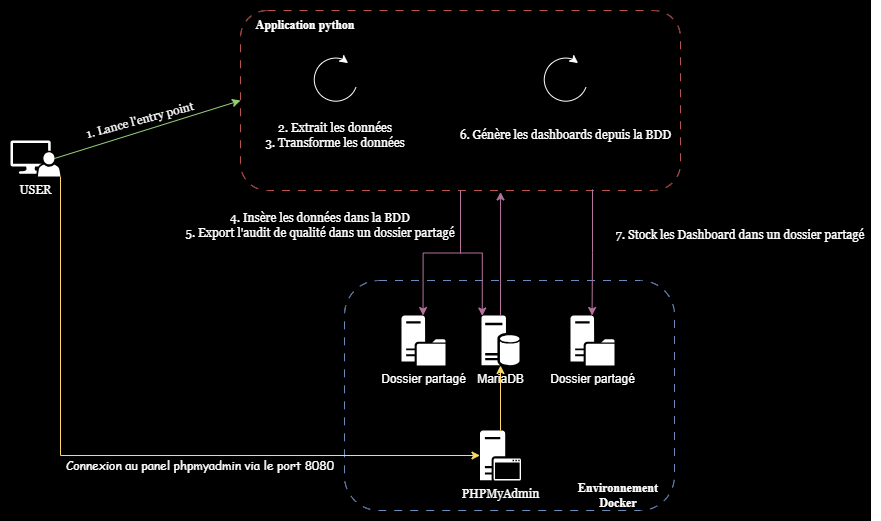

The diagram above was exported from draw.io. Its source (the exported page's mxGraphModel, read from the mxfile embedded in the PNG):
<mxGraphModel dx="1554" dy="850" grid="1" gridSize="10" guides="1" tooltips="1" connect="1" arrows="1" fold="1" page="1" pageScale="1" pageWidth="827" pageHeight="1169" math="0" shadow="0">
  <root>
    <mxCell id="0" />
    <mxCell id="1" parent="0" />
    <mxCell id="pDTlUON7UBQVAX1JOfcd-27" parent="1" style="rounded=0;whiteSpace=wrap;html=1;fillColor=#000000;" value="" vertex="1">
      <mxGeometry height="520" width="870" x="70" y="220" as="geometry" />
    </mxCell>
    <mxCell id="pDTlUON7UBQVAX1JOfcd-9" edge="1" parent="1" source="pDTlUON7UBQVAX1JOfcd-1" style="rounded=0;orthogonalLoop=1;jettySize=auto;html=1;exitX=0.88;exitY=0.5;exitDx=0;exitDy=0;exitPerimeter=0;entryX=0;entryY=0.5;entryDx=0;entryDy=0;strokeColor=#97D077;" target="pDTlUON7UBQVAX1JOfcd-2">
      <mxGeometry relative="1" as="geometry" />
    </mxCell>
    <mxCell id="pDTlUON7UBQVAX1JOfcd-1" parent="1" style="sketch=0;pointerEvents=1;shadow=0;dashed=0;html=1;strokeColor=none;labelPosition=center;verticalLabelPosition=bottom;verticalAlign=top;align=center;fillColor=#FFFFFF;shape=mxgraph.mscae.system_center.admin_console;fontColor=#FFFFFF;" value="&lt;font face=&quot;Georgia&quot;&gt;USER&lt;/font&gt;" vertex="1">
      <mxGeometry height="36" width="50" x="80" y="360" as="geometry" />
    </mxCell>
    <mxCell id="pDTlUON7UBQVAX1JOfcd-2" parent="1" style="rounded=1;whiteSpace=wrap;html=1;fillColor=none;strokeColor=#b85450;dashed=1;dashPattern=8 8;" value="" vertex="1">
      <mxGeometry height="180" width="440" x="310" y="230" as="geometry" />
    </mxCell>
    <mxCell id="pDTlUON7UBQVAX1JOfcd-3" parent="1" style="shape=mxgraph.basic.arc;html=1;startAngle=0.3;endAngle=0.1;endArrow=classic;endFill=1;strokeColor=#FFFFFF;" value="" vertex="1">
      <mxGeometry height="50" width="50" x="380" y="275" as="geometry" />
    </mxCell>
    <mxCell id="pDTlUON7UBQVAX1JOfcd-4" parent="1" style="text;html=1;whiteSpace=wrap;strokeColor=none;fillColor=none;align=center;verticalAlign=middle;rounded=0;fontFamily=Georgia;fontColor=#FFFFFF;" value="2. Extrait les données&lt;div&gt;3. Transforme les données&lt;/div&gt;" vertex="1">
      <mxGeometry height="30" width="170" x="320" y="340" as="geometry" />
    </mxCell>
    <mxCell id="pDTlUON7UBQVAX1JOfcd-7" parent="1" style="rounded=1;whiteSpace=wrap;html=1;fillColor=none;strokeColor=#6c8ebf;dashed=1;dashPattern=8 8;" value="" vertex="1">
      <mxGeometry height="230" width="330" x="414" y="500" as="geometry" />
    </mxCell>
    <mxCell id="pDTlUON7UBQVAX1JOfcd-8" parent="1" style="sketch=0;pointerEvents=1;shadow=0;dashed=0;html=1;strokeColor=none;labelPosition=center;verticalLabelPosition=bottom;verticalAlign=top;align=center;fillColor=#FFFFFF;shape=mxgraph.mscae.enterprise.database_server" value="&lt;font style=&quot;color: rgb(255, 255, 255);&quot;&gt;MariaDB&lt;/font&gt;" vertex="1">
      <mxGeometry height="50" width="38" x="551" y="535" as="geometry" />
    </mxCell>
    <mxCell id="pDTlUON7UBQVAX1JOfcd-10" parent="1" style="text;html=1;whiteSpace=wrap;strokeColor=none;fillColor=none;align=center;verticalAlign=middle;rounded=0;rotation=-15;fontFamily=Georgia;fontColor=#FFFFFF;" value="1. Lance l'entry point" vertex="1">
      <mxGeometry height="30" width="140" x="140" y="325" as="geometry" />
    </mxCell>
    <mxCell id="pDTlUON7UBQVAX1JOfcd-14" parent="1" style="sketch=0;pointerEvents=1;shadow=0;dashed=0;html=1;strokeColor=none;labelPosition=center;verticalLabelPosition=bottom;verticalAlign=top;align=center;fillColor=#FFFFFF;shape=mxgraph.mscae.system_center.distribution_point" value="&lt;font style=&quot;color: rgb(255, 255, 255);&quot;&gt;Dossier partagé&lt;/font&gt;" vertex="1">
      <mxGeometry height="50" width="44" x="471" y="535" as="geometry" />
    </mxCell>
    <mxCell id="pDTlUON7UBQVAX1JOfcd-15" edge="1" parent="1" source="pDTlUON7UBQVAX1JOfcd-2" style="edgeStyle=orthogonalEdgeStyle;rounded=0;orthogonalLoop=1;jettySize=auto;html=1;exitX=0.5;exitY=1;exitDx=0;exitDy=0;entryX=0.49;entryY=0;entryDx=0;entryDy=0;entryPerimeter=0;strokeColor=#B5739D;" target="pDTlUON7UBQVAX1JOfcd-14">
      <mxGeometry relative="1" as="geometry" />
    </mxCell>
    <mxCell id="pDTlUON7UBQVAX1JOfcd-16" edge="1" parent="1" source="pDTlUON7UBQVAX1JOfcd-2" style="edgeStyle=orthogonalEdgeStyle;rounded=0;orthogonalLoop=1;jettySize=auto;html=1;exitX=0.5;exitY=1;exitDx=0;exitDy=0;entryX=0.02;entryY=0.01;entryDx=0;entryDy=0;entryPerimeter=0;strokeColor=#B5739D;" target="pDTlUON7UBQVAX1JOfcd-8">
      <mxGeometry relative="1" as="geometry" />
    </mxCell>
    <mxCell id="pDTlUON7UBQVAX1JOfcd-17" parent="1" style="text;html=1;whiteSpace=wrap;strokeColor=none;fillColor=none;align=center;verticalAlign=middle;rounded=0;rotation=0;fontFamily=Georgia;fontColor=#FFFFFF;" value="4. Insère les données dans la BDD&lt;div&gt;5. Export l'audit de qualité dans un dossier partagé&lt;/div&gt;" vertex="1">
      <mxGeometry height="30" width="280" x="250" y="430" as="geometry" />
    </mxCell>
    <mxCell id="pDTlUON7UBQVAX1JOfcd-19" parent="1" style="shape=mxgraph.basic.arc;html=1;startAngle=0.3;endAngle=0.1;endArrow=classic;endFill=1;strokeColor=#FFFFFF;" value="" vertex="1">
      <mxGeometry height="50" width="50" x="610" y="275" as="geometry" />
    </mxCell>
    <mxCell id="pDTlUON7UBQVAX1JOfcd-20" parent="1" style="text;html=1;whiteSpace=wrap;strokeColor=none;fillColor=none;align=center;verticalAlign=middle;rounded=0;fontFamily=Georgia;fontColor=#FFFFFF;" value="6. Génère les dashboards depuis la BDD" vertex="1">
      <mxGeometry height="30" width="215" x="527.5" y="340" as="geometry" />
    </mxCell>
    <mxCell id="pDTlUON7UBQVAX1JOfcd-21" edge="1" parent="1" source="pDTlUON7UBQVAX1JOfcd-8" style="edgeStyle=orthogonalEdgeStyle;rounded=0;orthogonalLoop=1;jettySize=auto;html=1;exitX=0.5;exitY=0;exitDx=0;exitDy=0;exitPerimeter=0;entryX=0.591;entryY=1.008;entryDx=0;entryDy=0;entryPerimeter=0;strokeColor=#B5739D;" target="pDTlUON7UBQVAX1JOfcd-2">
      <mxGeometry relative="1" as="geometry" />
    </mxCell>
    <mxCell id="pDTlUON7UBQVAX1JOfcd-22" parent="1" style="sketch=0;pointerEvents=1;shadow=0;dashed=0;html=1;strokeColor=none;labelPosition=center;verticalLabelPosition=bottom;verticalAlign=top;align=center;fillColor=#FFFFFF;shape=mxgraph.mscae.system_center.distribution_point" value="&lt;font style=&quot;color: rgb(255, 255, 255);&quot;&gt;Dossier partagé&lt;/font&gt;" vertex="1">
      <mxGeometry height="50" width="44" x="640" y="535" as="geometry" />
    </mxCell>
    <mxCell id="pDTlUON7UBQVAX1JOfcd-23" edge="1" parent="1" source="pDTlUON7UBQVAX1JOfcd-2" style="edgeStyle=orthogonalEdgeStyle;rounded=0;orthogonalLoop=1;jettySize=auto;html=1;exitX=0.8;exitY=0.994;exitDx=0;exitDy=0;entryX=0.49;entryY=0;entryDx=0;entryDy=0;entryPerimeter=0;exitPerimeter=0;strokeColor=#B5739D;" target="pDTlUON7UBQVAX1JOfcd-22">
      <mxGeometry relative="1" as="geometry" />
    </mxCell>
    <mxCell id="pDTlUON7UBQVAX1JOfcd-24" parent="1" style="text;html=1;whiteSpace=wrap;strokeColor=none;fillColor=none;align=center;verticalAlign=middle;rounded=0;rotation=0;fontFamily=Georgia;fontColor=#FFFFFF;" value="7. Stock les Dashboard dans un dossier partagé" vertex="1">
      <mxGeometry height="30" width="280" x="670" y="440" as="geometry" />
    </mxCell>
    <mxCell id="pDTlUON7UBQVAX1JOfcd-25" parent="1" style="text;html=1;whiteSpace=wrap;strokeColor=none;fillColor=none;align=center;verticalAlign=middle;rounded=0;fontFamily=Times New Roman;fontStyle=1;fontColor=#FFFFFF;" value="Application python" vertex="1">
      <mxGeometry height="30" width="110" x="320" y="230" as="geometry" />
    </mxCell>
    <mxCell id="pDTlUON7UBQVAX1JOfcd-26" parent="1" style="text;html=1;whiteSpace=wrap;strokeColor=none;fillColor=none;align=center;verticalAlign=middle;rounded=0;fontFamily=Times New Roman;fontStyle=1" value="&lt;font style=&quot;color: rgb(255, 255, 255);&quot;&gt;Environnement&lt;/font&gt;&lt;div&gt;&lt;font style=&quot;color: rgb(255, 255, 255);&quot;&gt;Docker&lt;/font&gt;&lt;/div&gt;" vertex="1">
      <mxGeometry height="30" width="110" x="632.5" y="700" as="geometry" />
    </mxCell>
    <mxCell id="pDTlUON7UBQVAX1JOfcd-28" parent="1" style="sketch=0;pointerEvents=1;shadow=0;dashed=0;html=1;strokeColor=none;labelPosition=center;verticalLabelPosition=bottom;verticalAlign=top;align=center;fillColor=#FFFFFF;shape=mxgraph.mscae.system_center.secondary_site" value="&lt;font style=&quot;color: rgb(255, 255, 255);&quot; face=&quot;Georgia&quot;&gt;PHPMyAdmin&lt;/font&gt;" vertex="1">
      <mxGeometry height="50" width="41" x="549.5" y="650" as="geometry" />
    </mxCell>
    <mxCell id="pDTlUON7UBQVAX1JOfcd-29" edge="1" parent="1" source="pDTlUON7UBQVAX1JOfcd-28" style="edgeStyle=orthogonalEdgeStyle;rounded=0;orthogonalLoop=1;jettySize=auto;html=1;exitX=0.5;exitY=0;exitDx=0;exitDy=0;exitPerimeter=0;entryX=0.5;entryY=1;entryDx=0;entryDy=0;entryPerimeter=0;strokeColor=#FFD966;" target="pDTlUON7UBQVAX1JOfcd-8">
      <mxGeometry relative="1" as="geometry" />
    </mxCell>
    <mxCell id="pDTlUON7UBQVAX1JOfcd-30" edge="1" parent="1" source="pDTlUON7UBQVAX1JOfcd-1" style="edgeStyle=orthogonalEdgeStyle;rounded=0;orthogonalLoop=1;jettySize=auto;html=1;entryX=0;entryY=0.5;entryDx=0;entryDy=0;entryPerimeter=0;strokeColor=#FFD966;" target="pDTlUON7UBQVAX1JOfcd-28">
      <mxGeometry relative="1" as="geometry">
        <Array as="points">
          <mxPoint x="130" y="675" />
        </Array>
      </mxGeometry>
    </mxCell>
    <mxCell id="pDTlUON7UBQVAX1JOfcd-31" parent="1" style="text;html=1;whiteSpace=wrap;strokeColor=none;fillColor=none;align=center;verticalAlign=middle;rounded=0;fontFamily=Comic Sans MS;" value="&lt;font style=&quot;color: rgb(255, 255, 255);&quot;&gt;Connexion au panel phpmyadmin via le port 8080&lt;/font&gt;" vertex="1">
      <mxGeometry height="30" width="300" x="120" y="670" as="geometry" />
    </mxCell>
  </root>
</mxGraphModel>